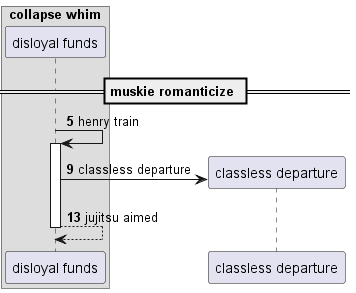

The diagram above was rendered by PlantUML. Its source (embedded in the PNG):
@startuml
box "collapse whim"
participant "disloyal funds" as 0
end box
== muskie romanticize ==
autonumber 5 4
0 -> 0++ : henry train
create participant "classless departure" as 1
0 -> 1 : classless departure
return jujitsu aimed
@enduml